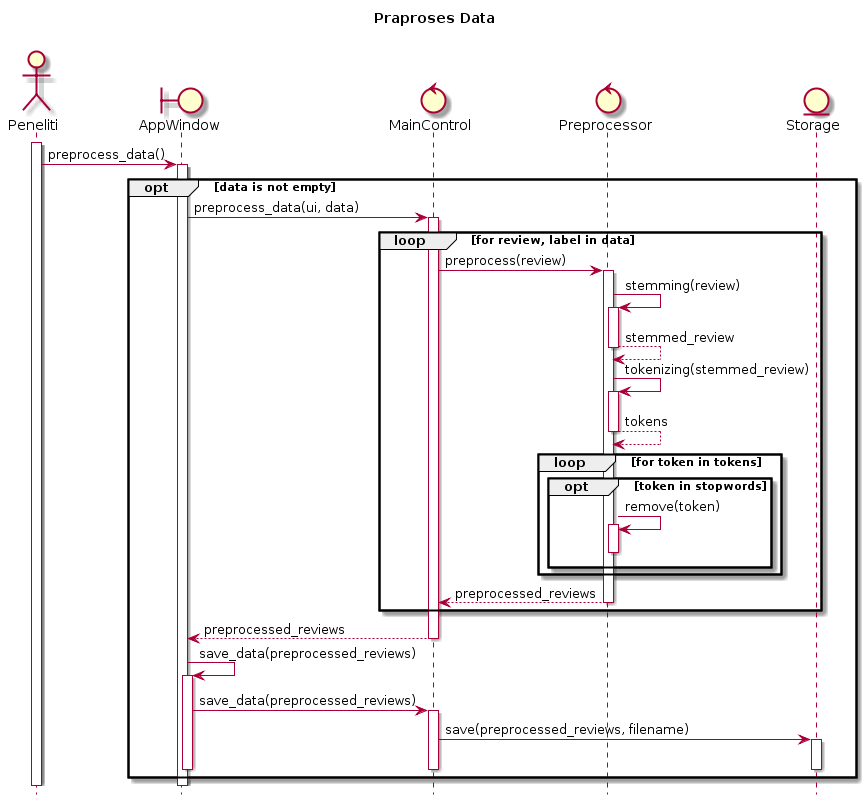

The diagram above was rendered by PlantUML. Its source (embedded in the PNG):
@startuml
hide footbox
title Praproses Data\n

actor Peneliti
boundary AppWindow
control MainControl
control Preprocessor
entity Storage

activate Peneliti
Peneliti -> AppWindow : preprocess_data()
activate AppWindow
opt data is not empty
   AppWindow -> MainControl : preprocess_data(ui, data)
   activate MainControl
   loop for review, label in data
      MainControl -> Preprocessor : preprocess(review)
      activate Preprocessor
      Preprocessor -> Preprocessor : stemming(review)
      activate Preprocessor
      Preprocessor --> Preprocessor : stemmed_review
      deactivate Preprocessor
      Preprocessor -> Preprocessor : tokenizing(stemmed_review)
      activate Preprocessor
      Preprocessor --> Preprocessor : tokens
      deactivate Preprocessor
      loop for token in tokens
          opt token in stopwords
             Preprocessor -> Preprocessor : remove(token)
             activate Preprocessor
             deactivate Preprocessor
          end
      end
      Preprocessor --> MainControl : preprocessed_reviews
      deactivate Preprocessor
   end
   MainControl --> AppWindow : preprocessed_reviews
   deactivate MainControl
   AppWindow -> AppWindow : save_data(preprocessed_reviews)
   activate AppWindow
   AppWindow -> MainControl : save_data(preprocessed_reviews)
   activate MainControl
   MainControl -> Storage : save(preprocessed_reviews, filename)
   activate Storage
   deactivate Storage
   deactivate MainControl
   deactivate AppWindow
end
@enduml